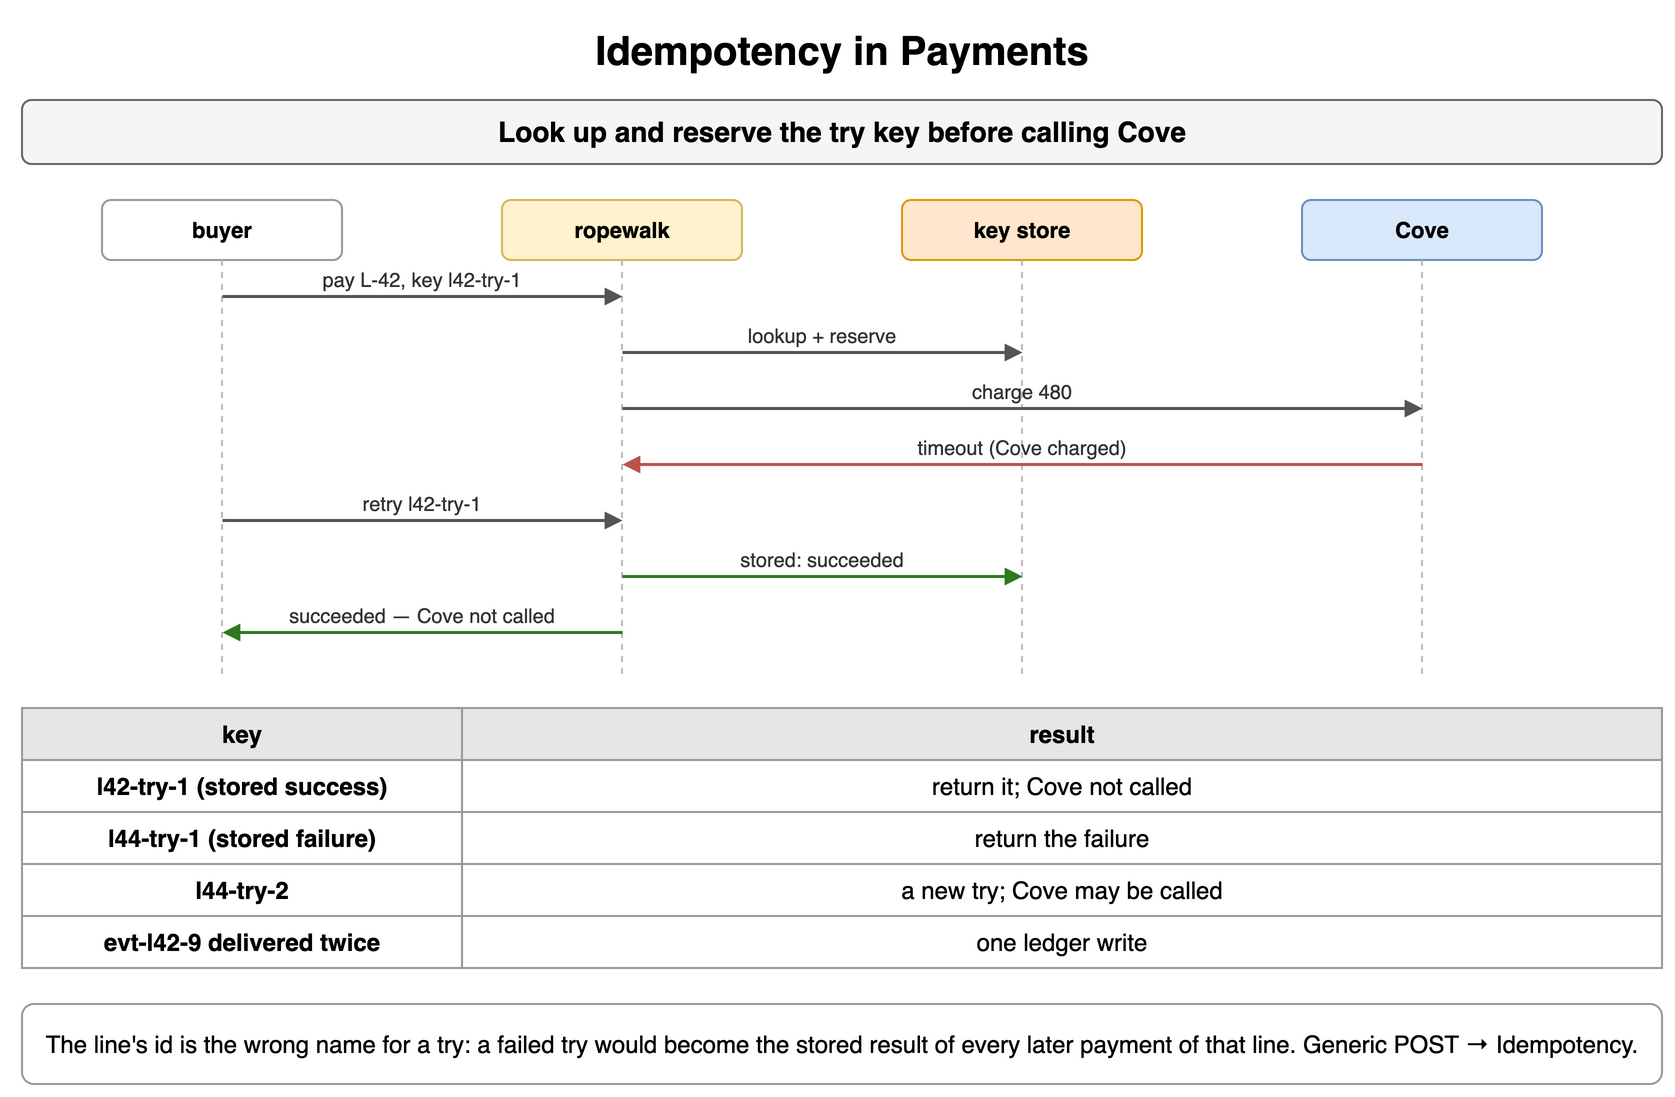

The diagram above was exported from draw.io. Its source (the exported page's mxGraphModel, read from the mxfile embedded in the PNG):
<mxGraphModel dx="900" dy="556" grid="1" gridSize="10" guides="1" tooltips="1" connect="1" arrows="1" fold="1" page="1" pageScale="1" pageWidth="900" pageHeight="556" math="0" shadow="0">
  <root>
    <mxCell id="0" />
    <mxCell id="1" parent="0" />
    <mxCell id="a1" value="Idempotency in Payments" style="text;html=1;align=center;verticalAlign=middle;whiteSpace=wrap;fontSize=20;fontStyle=1;" vertex="1" parent="1">
      <mxGeometry x="40" y="10" width="820" height="30" as="geometry" />
    </mxCell>
    <mxCell id="a2" value="Look up and reserve the try key before calling Cove" style="rounded=1;whiteSpace=wrap;html=1;fillColor=#f5f5f5;strokeColor=#666666;fontStyle=1;fontSize=14;" vertex="1" parent="1">
      <mxGeometry x="40" y="50" width="820" height="32" as="geometry" />
    </mxCell>
    <mxCell id="a3" value="buyer" style="rounded=1;whiteSpace=wrap;html=1;fillColor=#ffffff;strokeColor=#999999;fontSize=11;align=center;fontStyle=1;" vertex="1" parent="1">
      <mxGeometry x="80.0" y="100" width="120" height="30" as="geometry" />
    </mxCell>
    <mxCell id="a4" value="ropewalk" style="rounded=1;whiteSpace=wrap;html=1;fillColor=#fff2cc;strokeColor=#d6b656;fontSize=11;align=center;fontStyle=1;" vertex="1" parent="1">
      <mxGeometry x="280.0" y="100" width="120" height="30" as="geometry" />
    </mxCell>
    <mxCell id="a5" value="key store" style="rounded=1;whiteSpace=wrap;html=1;fillColor=#ffe6cc;strokeColor=#d79b00;fontSize=11;align=center;fontStyle=1;" vertex="1" parent="1">
      <mxGeometry x="480.0" y="100" width="120" height="30" as="geometry" />
    </mxCell>
    <mxCell id="a6" value="Cove" style="rounded=1;whiteSpace=wrap;html=1;fillColor=#dae8fc;strokeColor=#6c8ebf;fontSize=11;align=center;fontStyle=1;" vertex="1" parent="1">
      <mxGeometry x="680.0" y="100" width="120" height="30" as="geometry" />
    </mxCell>
    <mxCell id="a7" value="" style="endArrow=none;html=1;strokeColor=#bbbbbb;dashed=1;" edge="1" parent="1">
      <mxGeometry relative="1" as="geometry">
        <mxPoint x="140" y="130" as="sourcePoint" />
        <mxPoint x="140" y="338" as="targetPoint" />
      </mxGeometry>
    </mxCell>
    <mxCell id="a8" value="" style="endArrow=none;html=1;strokeColor=#bbbbbb;dashed=1;" edge="1" parent="1">
      <mxGeometry relative="1" as="geometry">
        <mxPoint x="340" y="130" as="sourcePoint" />
        <mxPoint x="340" y="338" as="targetPoint" />
      </mxGeometry>
    </mxCell>
    <mxCell id="a9" value="" style="endArrow=none;html=1;strokeColor=#bbbbbb;dashed=1;" edge="1" parent="1">
      <mxGeometry relative="1" as="geometry">
        <mxPoint x="540" y="130" as="sourcePoint" />
        <mxPoint x="540" y="338" as="targetPoint" />
      </mxGeometry>
    </mxCell>
    <mxCell id="a10" value="" style="endArrow=none;html=1;strokeColor=#bbbbbb;dashed=1;" edge="1" parent="1">
      <mxGeometry relative="1" as="geometry">
        <mxPoint x="740" y="130" as="sourcePoint" />
        <mxPoint x="740" y="338" as="targetPoint" />
      </mxGeometry>
    </mxCell>
    <mxCell id="a11" value="" style="endArrow=block;endSize=6;html=1;strokeWidth=1.5;strokeColor=#555555;fontSize=11;labelBackgroundColor=#ffffff;endSize=5;" edge="1" parent="1">
      <mxGeometry relative="1" as="geometry">
        <mxPoint x="140" y="148" as="sourcePoint" />
        <mxPoint x="340" y="148" as="targetPoint" />
      </mxGeometry>
    </mxCell>
    <mxCell id="a12" value="pay L-42, key l42-try-1" style="text;html=1;whiteSpace=wrap;fontSize=11;align=center;verticalAlign=middle;fontSize=10;fontColor=#333333;" vertex="1" parent="1">
      <mxGeometry x="144" y="132" width="192" height="15" as="geometry" />
    </mxCell>
    <mxCell id="a13" value="" style="endArrow=block;endSize=6;html=1;strokeWidth=1.5;strokeColor=#555555;fontSize=11;labelBackgroundColor=#ffffff;endSize=5;" edge="1" parent="1">
      <mxGeometry relative="1" as="geometry">
        <mxPoint x="340" y="176" as="sourcePoint" />
        <mxPoint x="540" y="176" as="targetPoint" />
      </mxGeometry>
    </mxCell>
    <mxCell id="a14" value="lookup + reserve" style="text;html=1;whiteSpace=wrap;fontSize=11;align=center;verticalAlign=middle;fontSize=10;fontColor=#333333;" vertex="1" parent="1">
      <mxGeometry x="344" y="160" width="192" height="15" as="geometry" />
    </mxCell>
    <mxCell id="a15" value="" style="endArrow=block;endSize=6;html=1;strokeWidth=1.5;strokeColor=#555555;fontSize=11;labelBackgroundColor=#ffffff;endSize=5;" edge="1" parent="1">
      <mxGeometry relative="1" as="geometry">
        <mxPoint x="340" y="204" as="sourcePoint" />
        <mxPoint x="740" y="204" as="targetPoint" />
      </mxGeometry>
    </mxCell>
    <mxCell id="a16" value="charge 480" style="text;html=1;whiteSpace=wrap;fontSize=11;align=center;verticalAlign=middle;fontSize=10;fontColor=#333333;" vertex="1" parent="1">
      <mxGeometry x="344" y="188" width="392" height="15" as="geometry" />
    </mxCell>
    <mxCell id="a17" value="" style="endArrow=block;endSize=6;html=1;strokeWidth=1.5;strokeColor=#b85450;fontSize=11;labelBackgroundColor=#ffffff;fontColor=#b85450;fontStyle=1;endSize=5;" edge="1" parent="1">
      <mxGeometry relative="1" as="geometry">
        <mxPoint x="740" y="232" as="sourcePoint" />
        <mxPoint x="340" y="232" as="targetPoint" />
      </mxGeometry>
    </mxCell>
    <mxCell id="a18" value="timeout (Cove charged)" style="text;html=1;whiteSpace=wrap;fontSize=11;align=center;verticalAlign=middle;fontSize=10;fontColor=#333333;" vertex="1" parent="1">
      <mxGeometry x="344" y="216" width="392" height="15" as="geometry" />
    </mxCell>
    <mxCell id="a19" value="" style="endArrow=block;endSize=6;html=1;strokeWidth=1.5;strokeColor=#555555;fontSize=11;labelBackgroundColor=#ffffff;endSize=5;" edge="1" parent="1">
      <mxGeometry relative="1" as="geometry">
        <mxPoint x="140" y="260" as="sourcePoint" />
        <mxPoint x="340" y="260" as="targetPoint" />
      </mxGeometry>
    </mxCell>
    <mxCell id="a20" value="retry l42-try-1" style="text;html=1;whiteSpace=wrap;fontSize=11;align=center;verticalAlign=middle;fontSize=10;fontColor=#333333;" vertex="1" parent="1">
      <mxGeometry x="144" y="244" width="192" height="15" as="geometry" />
    </mxCell>
    <mxCell id="a21" value="" style="endArrow=block;endSize=6;html=1;strokeWidth=1.5;strokeColor=#2d7a1f;fontSize=11;labelBackgroundColor=#ffffff;fontColor=#2d7a1f;fontStyle=1;endSize=5;" edge="1" parent="1">
      <mxGeometry relative="1" as="geometry">
        <mxPoint x="340" y="288" as="sourcePoint" />
        <mxPoint x="540" y="288" as="targetPoint" />
      </mxGeometry>
    </mxCell>
    <mxCell id="a22" value="stored: succeeded" style="text;html=1;whiteSpace=wrap;fontSize=11;align=center;verticalAlign=middle;fontSize=10;fontColor=#333333;" vertex="1" parent="1">
      <mxGeometry x="344" y="272" width="192" height="15" as="geometry" />
    </mxCell>
    <mxCell id="a23" value="" style="endArrow=block;endSize=6;html=1;strokeWidth=1.5;strokeColor=#2d7a1f;fontSize=11;labelBackgroundColor=#ffffff;fontColor=#2d7a1f;fontStyle=1;endSize=5;" edge="1" parent="1">
      <mxGeometry relative="1" as="geometry">
        <mxPoint x="340" y="316" as="sourcePoint" />
        <mxPoint x="140" y="316" as="targetPoint" />
      </mxGeometry>
    </mxCell>
    <mxCell id="a24" value="succeeded — Cove not called" style="text;html=1;whiteSpace=wrap;fontSize=11;align=center;verticalAlign=middle;fontSize=10;fontColor=#333333;" vertex="1" parent="1">
      <mxGeometry x="144" y="300" width="192" height="15" as="geometry" />
    </mxCell>
    <mxCell id="a25" value="key" style="whiteSpace=wrap;html=1;fillColor=#e6e6e6;strokeColor=#999999;fontStyle=1;fontSize=12;" vertex="1" parent="1">
      <mxGeometry x="40" y="354" width="220" height="26" as="geometry" />
    </mxCell>
    <mxCell id="a26" value="result" style="whiteSpace=wrap;html=1;fillColor=#e6e6e6;strokeColor=#999999;fontStyle=1;fontSize=12;" vertex="1" parent="1">
      <mxGeometry x="260" y="354" width="600" height="26" as="geometry" />
    </mxCell>
    <mxCell id="a27" value="l42-try-1 (stored success)" style="whiteSpace=wrap;html=1;strokeColor=#999999;fontSize=12;fillColor=#ffffff;fontStyle=1;" vertex="1" parent="1">
      <mxGeometry x="40" y="380" width="220" height="26" as="geometry" />
    </mxCell>
    <mxCell id="a28" value="return it; Cove not called" style="whiteSpace=wrap;html=1;strokeColor=#999999;fontSize=12;fillColor=#ffffff;" vertex="1" parent="1">
      <mxGeometry x="260" y="380" width="600" height="26" as="geometry" />
    </mxCell>
    <mxCell id="a29" value="l44-try-1 (stored failure)" style="whiteSpace=wrap;html=1;strokeColor=#999999;fontSize=12;fillColor=#ffffff;fontStyle=1;" vertex="1" parent="1">
      <mxGeometry x="40" y="406" width="220" height="26" as="geometry" />
    </mxCell>
    <mxCell id="a30" value="return the failure" style="whiteSpace=wrap;html=1;strokeColor=#999999;fontSize=12;fillColor=#ffffff;" vertex="1" parent="1">
      <mxGeometry x="260" y="406" width="600" height="26" as="geometry" />
    </mxCell>
    <mxCell id="a31" value="l44-try-2" style="whiteSpace=wrap;html=1;strokeColor=#999999;fontSize=12;fillColor=#ffffff;fontStyle=1;" vertex="1" parent="1">
      <mxGeometry x="40" y="432" width="220" height="26" as="geometry" />
    </mxCell>
    <mxCell id="a32" value="a new try; Cove may be called" style="whiteSpace=wrap;html=1;strokeColor=#999999;fontSize=12;fillColor=#ffffff;" vertex="1" parent="1">
      <mxGeometry x="260" y="432" width="600" height="26" as="geometry" />
    </mxCell>
    <mxCell id="a33" value="evt-l42-9 delivered twice" style="whiteSpace=wrap;html=1;strokeColor=#999999;fontSize=12;fillColor=#ffffff;fontStyle=1;" vertex="1" parent="1">
      <mxGeometry x="40" y="458" width="220" height="26" as="geometry" />
    </mxCell>
    <mxCell id="a34" value="one ledger write" style="whiteSpace=wrap;html=1;strokeColor=#999999;fontSize=12;fillColor=#ffffff;" vertex="1" parent="1">
      <mxGeometry x="260" y="458" width="600" height="26" as="geometry" />
    </mxCell>
    <mxCell id="a35" value="The line's id is the wrong name for a try: a failed try would become the stored result of every later payment of that line. Generic POST → Idempotency." style="rounded=1;whiteSpace=wrap;html=1;fillColor=#ffffff;strokeColor=#999999;fontSize=12;align=center;" vertex="1" parent="1">
      <mxGeometry x="40" y="502" width="820" height="40" as="geometry" />
    </mxCell>
  </root>
</mxGraphModel>